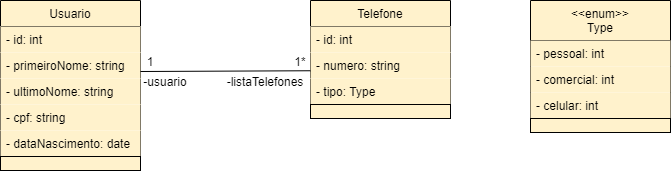

The diagram above was exported from draw.io. Its source (the exported page's mxGraphModel, read from the mxfile embedded in the PNG):
<mxGraphModel dx="1019" dy="519" grid="1" gridSize="10" guides="1" tooltips="1" connect="1" arrows="1" fold="1" page="1" pageScale="1" pageWidth="827" pageHeight="1169" math="0" shadow="0">
  <root>
    <mxCell id="0" />
    <mxCell id="1" parent="0" />
    <mxCell id="2" value="Usuario" style="swimlane;fontStyle=0;childLayout=stackLayout;horizontal=1;startSize=26;fillColor=#fff2cc;horizontalStack=0;resizeParent=1;resizeParentMax=0;resizeLast=0;collapsible=1;marginBottom=0;" vertex="1" parent="1">
      <mxGeometry x="180" y="289" width="140" height="170" as="geometry" />
    </mxCell>
    <mxCell id="3" value="- id: int" style="text;fillColor=#fff2cc;align=left;verticalAlign=top;spacingLeft=4;spacingRight=4;overflow=hidden;rotatable=0;points=[[0,0.5],[1,0.5]];portConstraint=eastwest;" vertex="1" parent="2">
      <mxGeometry y="26" width="140" height="26" as="geometry" />
    </mxCell>
    <mxCell id="4" value="- primeiroNome: string" style="text;fillColor=#fff2cc;align=left;verticalAlign=top;spacingLeft=4;spacingRight=4;overflow=hidden;rotatable=0;points=[[0,0.5],[1,0.5]];portConstraint=eastwest;" vertex="1" parent="2">
      <mxGeometry y="52" width="140" height="26" as="geometry" />
    </mxCell>
    <mxCell id="5" value="- ultimoNome: string" style="text;fillColor=#fff2cc;align=left;verticalAlign=top;spacingLeft=4;spacingRight=4;overflow=hidden;rotatable=0;points=[[0,0.5],[1,0.5]];portConstraint=eastwest;" vertex="1" parent="2">
      <mxGeometry y="78" width="140" height="26" as="geometry" />
    </mxCell>
    <mxCell id="6" value="- cpf: string" style="text;fillColor=#fff2cc;align=left;verticalAlign=top;spacingLeft=4;spacingRight=4;overflow=hidden;rotatable=0;points=[[0,0.5],[1,0.5]];portConstraint=eastwest;" vertex="1" parent="2">
      <mxGeometry y="104" width="140" height="26" as="geometry" />
    </mxCell>
    <mxCell id="7" value="- dataNascimento: date" style="text;fillColor=#fff2cc;align=left;verticalAlign=top;spacingLeft=4;spacingRight=4;overflow=hidden;rotatable=0;points=[[0,0.5],[1,0.5]];portConstraint=eastwest;" vertex="1" parent="2">
      <mxGeometry y="130" width="140" height="26" as="geometry" />
    </mxCell>
    <mxCell id="8" value="" style="text;fillColor=#fff2cc;align=left;verticalAlign=middle;spacingTop=-1;spacingLeft=4;spacingRight=4;rotatable=0;labelPosition=right;points=[];portConstraint=eastwest;strokeColor=#000000;" vertex="1" parent="2">
      <mxGeometry y="156" width="140" height="14" as="geometry" />
    </mxCell>
    <mxCell id="9" value="Telefone" style="swimlane;fontStyle=0;childLayout=stackLayout;horizontal=1;startSize=26;fillColor=#fff2cc;horizontalStack=0;resizeParent=1;resizeParentMax=0;resizeLast=0;collapsible=1;marginBottom=0;" vertex="1" parent="1">
      <mxGeometry x="490" y="289" width="140" height="118" as="geometry" />
    </mxCell>
    <mxCell id="10" value="- id: int" style="text;fillColor=#fff2cc;align=left;verticalAlign=top;spacingLeft=4;spacingRight=4;overflow=hidden;rotatable=0;points=[[0,0.5],[1,0.5]];portConstraint=eastwest;" vertex="1" parent="9">
      <mxGeometry y="26" width="140" height="26" as="geometry" />
    </mxCell>
    <mxCell id="11" value="- numero: string" style="text;fillColor=#fff2cc;align=left;verticalAlign=top;spacingLeft=4;spacingRight=4;overflow=hidden;rotatable=0;points=[[0,0.5],[1,0.5]];portConstraint=eastwest;" vertex="1" parent="9">
      <mxGeometry y="52" width="140" height="26" as="geometry" />
    </mxCell>
    <mxCell id="12" value="- tipo: Type" style="text;fillColor=#fff2cc;align=left;verticalAlign=top;spacingLeft=4;spacingRight=4;overflow=hidden;rotatable=0;points=[[0,0.5],[1,0.5]];portConstraint=eastwest;" vertex="1" parent="9">
      <mxGeometry y="78" width="140" height="26" as="geometry" />
    </mxCell>
    <mxCell id="13" value="" style="text;fillColor=#fff2cc;align=left;verticalAlign=middle;spacingTop=-1;spacingLeft=4;spacingRight=4;rotatable=0;labelPosition=right;points=[];portConstraint=eastwest;strokeColor=#000000;" vertex="1" parent="9">
      <mxGeometry y="104" width="140" height="14" as="geometry" />
    </mxCell>
    <mxCell id="14" value="&lt;&lt;enum&gt;&gt;&#10;Type" style="swimlane;fontStyle=0;childLayout=stackLayout;horizontal=1;startSize=40;fillColor=#fff2cc;horizontalStack=0;resizeParent=1;resizeParentMax=0;resizeLast=0;collapsible=1;marginBottom=0;" vertex="1" parent="1">
      <mxGeometry x="710" y="289" width="140" height="132" as="geometry" />
    </mxCell>
    <mxCell id="15" value="- pessoal: int" style="text;fillColor=#fff2cc;align=left;verticalAlign=top;spacingLeft=4;spacingRight=4;overflow=hidden;rotatable=0;points=[[0,0.5],[1,0.5]];portConstraint=eastwest;" vertex="1" parent="14">
      <mxGeometry y="40" width="140" height="26" as="geometry" />
    </mxCell>
    <mxCell id="16" value="- comercial: int" style="text;fillColor=#fff2cc;align=left;verticalAlign=top;spacingLeft=4;spacingRight=4;overflow=hidden;rotatable=0;points=[[0,0.5],[1,0.5]];portConstraint=eastwest;" vertex="1" parent="14">
      <mxGeometry y="66" width="140" height="26" as="geometry" />
    </mxCell>
    <mxCell id="17" value="- celular: int" style="text;fillColor=#fff2cc;align=left;verticalAlign=top;spacingLeft=4;spacingRight=4;overflow=hidden;rotatable=0;points=[[0,0.5],[1,0.5]];portConstraint=eastwest;" vertex="1" parent="14">
      <mxGeometry y="92" width="140" height="26" as="geometry" />
    </mxCell>
    <mxCell id="18" value="" style="text;fillColor=#fff2cc;align=left;verticalAlign=middle;spacingTop=-1;spacingLeft=4;spacingRight=4;rotatable=0;labelPosition=right;points=[];portConstraint=eastwest;strokeColor=#000000;" vertex="1" parent="14">
      <mxGeometry y="118" width="140" height="14" as="geometry" />
    </mxCell>
    <mxCell id="19" value="" style="endArrow=none;html=1;exitX=0;exitY=0;exitDx=0;exitDy=0;entryX=0;entryY=0.702;entryDx=0;entryDy=0;entryPerimeter=0;" edge="1" source="23" target="11" parent="1">
      <mxGeometry width="50" height="50" relative="1" as="geometry">
        <mxPoint x="420" y="320" as="sourcePoint" />
        <mxPoint x="430" y="360" as="targetPoint" />
      </mxGeometry>
    </mxCell>
    <mxCell id="20" value="1" style="text;html=1;strokeColor=none;fillColor=none;align=center;verticalAlign=middle;whiteSpace=wrap;rounded=0;" vertex="1" parent="1">
      <mxGeometry x="310" y="340" width="40" height="20" as="geometry" />
    </mxCell>
    <mxCell id="21" value="-listaTelefones" style="text;html=1;strokeColor=none;fillColor=none;align=center;verticalAlign=middle;whiteSpace=wrap;rounded=0;" vertex="1" parent="1">
      <mxGeometry x="400" y="360" width="90" height="20" as="geometry" />
    </mxCell>
    <mxCell id="22" value="1*" style="text;html=1;strokeColor=none;fillColor=none;align=center;verticalAlign=middle;whiteSpace=wrap;rounded=0;" vertex="1" parent="1">
      <mxGeometry x="460" y="340" width="40" height="20" as="geometry" />
    </mxCell>
    <mxCell id="23" value="-usuario" style="text;html=1;strokeColor=none;fillColor=none;align=center;verticalAlign=middle;whiteSpace=wrap;rounded=0;" vertex="1" parent="1">
      <mxGeometry x="320" y="360" width="50" height="20" as="geometry" />
    </mxCell>
  </root>
</mxGraphModel>